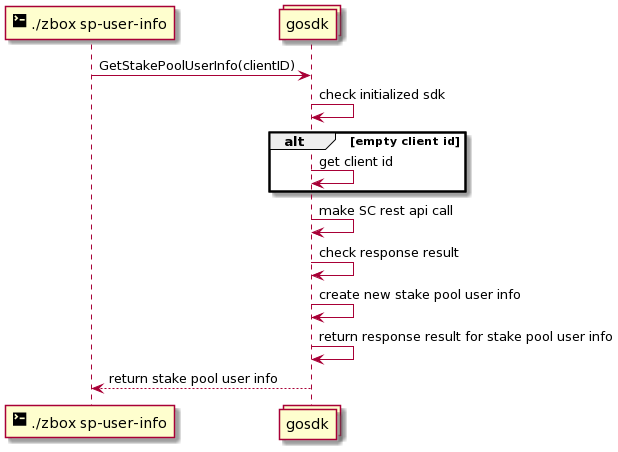

The diagram above was rendered by PlantUML. Its source (embedded in the PNG):
@startuml
participant "<size:20><&terminal></size> ./zbox sp-user-info" as cli
collections gosdk

cli -> gosdk: GetStakePoolUserInfo(clientID)

gosdk -> gosdk: check initialized sdk
alt empty client id
gosdk -> gosdk: get client id
end
gosdk -> gosdk: make SC rest api call
gosdk -> gosdk: check response result 
gosdk -> gosdk: create new stake pool user info
gosdk -> gosdk: return response result for stake pool user info
gosdk --> cli: return stake pool user info
@enduml